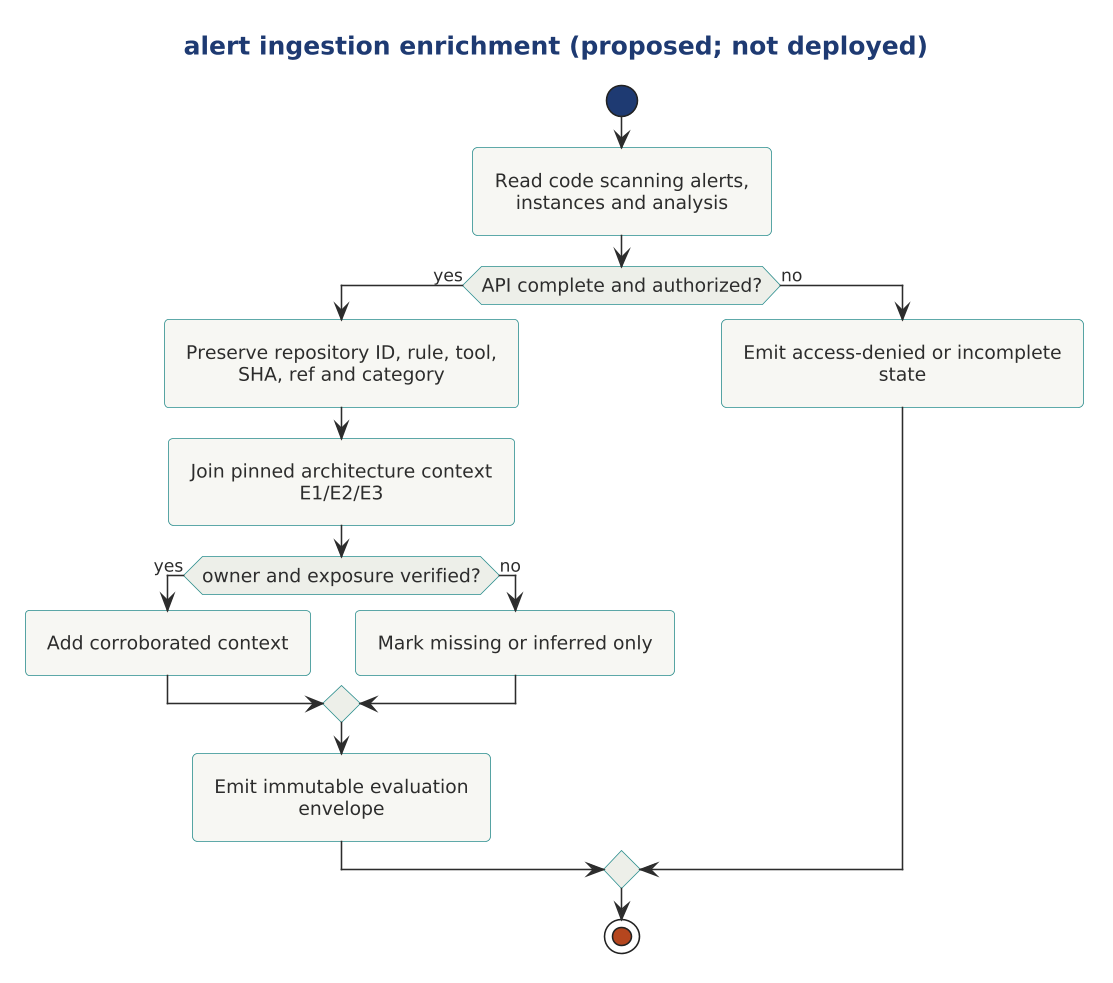

The diagram above was rendered by PlantUML. Its source (embedded in the PNG):
@startuml

scale 1.5625



!include ../../../../../../tooling/styles/plantuml/behavioral/activity-diagram-style.iuml
title alert ingestion enrichment (proposed; not deployed)
start
:Read code scanning alerts, instances and analysis;
if (API complete and authorized?) then (yes)
 :Preserve repository ID, rule, tool, SHA, ref and category;
 :Join pinned architecture context E1/E2/E3;
 if (owner and exposure verified?) then (yes)
  :Add corroborated context;
 else (no)
  :Mark missing or inferred only;
 endif
 :Emit immutable evaluation envelope;
else (no)
 :Emit access-denied or incomplete state;
endif
stop
@enduml